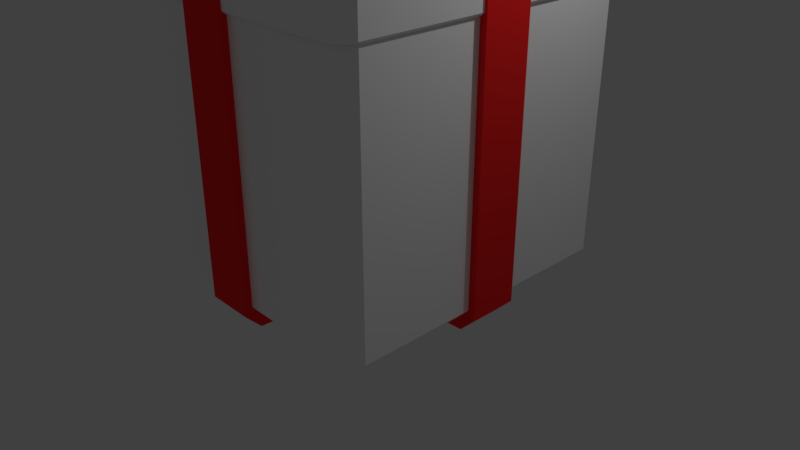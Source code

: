 # Source: Present.blend  (saved by Blender 2.79.0; exported with 4.5.12 LTS)
import bpy
from mathutils import Matrix  # noqa: F401  (used for matrix-valued properties, if any)

bpy.ops.wm.read_factory_settings(use_empty=True)
scene = bpy.context.scene
scene.name = 'Scene'

# ---- collections
col_collection_1 = bpy.data.collections.new('Collection 1'); scene.collection.children.link(col_collection_1)

# ---- materials (node trees are filled in below, after node groups)
mat_material = bpy.data.materials.new('Material')
mat_material.alpha_threshold = 0.0
mat_material.use_transparent_shadow = False
mat_material.diffuse_color = (1.0, 1.0, 1.0, 1.0)
mat_material.roughness = 0.5
mat_material.specular_intensity = 0.3854
mat_material.line_color = (0.0, 0.0, 0.0, 1.0)
mat_material_001 = bpy.data.materials.new('Material.001')
mat_material_001.alpha_threshold = 0.0
mat_material_001.use_transparent_shadow = False
mat_material_001.diffuse_color = (1.0, 0.02198, 0.02198, 1.0)
mat_material_001.roughness = 0.5
mat_material_001.line_color = (0.0, 0.0, 0.0, 1.0)

# ---- material node trees

# ---- world
world_world = bpy.data.worlds.new('World'); scene.world = world_world
world_world.color = (0.05088, 0.05088, 0.05088)
world_world.use_sun_shadow = False
world_world.sun_shadow_jitter_overblur = 0.0
world_world.cycles.sampling_method = 'MANUAL'

# ---- cameras
cam_camera = bpy.data.cameras.new('Camera')
cam_camera.clip_end = 100.0
cam_camera.lens = 35.0
cam_camera.sensor_width = 32.0
cam_camera.sensor_height = 18.0
cam_camera.ortho_scale = 7.314
cam_camera.dof.focus_distance = 0.0
cam_camera.dof.aperture_fstop = 128.0

# ---- lights
light_lamp = bpy.data.lights.new('Lamp', 'POINT')
light_lamp.transmission_factor = 0.0
light_lamp.cutoff_distance = 30.0
light_lamp.energy = 100.0
light_lamp.shadow_buffer_clip_start = 1.001
light_lamp.shadow_soft_size = 0.1
light_lamp.shadow_maximum_resolution = 0.006
light_lamp.use_absolute_resolution = True

# ---- meshes
me_cube_002 = bpy.data.meshes.new('Cube.002')
me_cube_002.from_pydata([(0.9082, 1.0, 0.9082), (0.9082, 0.9082, 1.0), (1.0, 0.9082, 0.9082), (0.9082, -1.0, 0.9082), (1.0, -0.9082, 0.9082), (0.9082, -0.9082, 1.0), (-1.0, -0.9082, 0.9082), (-0.9082, -1.0, 0.9082), (-0.9082, -0.9082, 1.0), (-1.0, 0.9082, 0.9082), (-0.9082, 0.9082, 1.0), (-0.9082, 1.0, 0.9082), (0.9082, 1.0, 0.7281), (1.0, 0.9082, 0.7281), (1.0, -0.9082, 0.7281), (0.9082, -1.0, 0.7281), (-0.9082, -1.0, 0.7281), (-1.0, -0.9082, 0.7281), (-1.0, 0.9082, 0.7281), (-0.9082, 1.0, 0.7281), (0.9313, 1.026, 0.9331), (0.9324, 0.9324, 1.027), (1.026, 0.9313, 0.9331), (0.9313, -1.026, 0.9331), (1.026, -0.9314, 0.9331), (0.9324, -0.9324, 1.027), (-1.026, -0.9313, 0.9331), (-0.9313, -1.026, 0.9331), (-0.9324, -0.9324, 1.027), (-1.026, 0.9313, 0.9331), (-0.9324, 0.9324, 1.027), (-0.9313, 1.026, 0.9331), (0.9312, 1.025, 0.7485), (1.025, 0.9312, 0.7485), (1.025, -0.9312, 0.7485), (0.9312, -1.025, 0.7485), (-0.9312, -1.025, 0.7485), (-1.025, -0.9312, 0.7485), (-1.025, 0.9312, 0.7485), (-0.9312, 1.025, 0.7485)], [], [(17, 18, 9, 6), (0, 2, 1), (3, 5, 4), (6, 8, 7), (9, 11, 10), (12, 13, 2, 0), (14, 15, 3, 4), (16, 17, 6, 7), (18, 19, 11, 9), (6, 9, 10, 8), (14, 4, 2, 13), (15, 16, 7, 3), (8, 10, 1, 5), (1, 10, 11, 0), (3, 7, 8, 5), (2, 4, 5, 1), (11, 19, 12, 0), (23, 27, 36, 35), (39, 31, 20, 32), (20, 21, 22), (23, 24, 25), (26, 27, 28), (29, 30, 31), (32, 20, 22, 33), (34, 24, 23, 35), (36, 27, 26, 37), (38, 29, 31, 39), (20, 31, 30, 21), (25, 28, 27, 23), (28, 30, 29, 26), (26, 29, 38, 37), (25, 21, 30, 28), (21, 25, 24, 22), (22, 24, 34, 33), (12, 19, 39, 32), (19, 18, 38, 39), (16, 15, 35, 36), (17, 16, 36, 37), (15, 14, 34, 35), (18, 17, 37, 38), (13, 12, 32, 33), (14, 13, 33, 34)])
me_cube_002.materials.append(mat_material)
me_cube_002.use_remesh_preserve_volume = False
me_cube_002.use_remesh_preserve_attributes = False
me_cube_002.use_mirror_vertex_groups = False
me_cube_002.update()
me_cube_001 = bpy.data.meshes.new('Cube.001')
me_cube_001.from_pydata([(1.0, 0.1514, -0.9082), (1.0, -0.1514, -0.9082), (0.9082, -0.1514, -1.0), (0.9082, 0.1514, -1.0), (-1.0, -0.1514, -0.9082), (-1.0, 0.1514, -0.9082), (-0.9082, 0.1514, -1.0), (-0.9082, -0.1514, -1.0), (0.9082, 0.1514, 1.0), (0.9082, -0.1514, 1.0), (1.0, -0.1514, 0.9082), (1.0, 0.1514, 0.9082), (-0.9082, -0.1514, 1.0), (-0.9082, 0.1514, 1.0), (-1.0, 0.1514, 0.9082), (-1.0, -0.1514, 0.9082), (0.1514, 0.9082, -1.0), (-0.1514, 0.9082, -1.0), (-0.1514, 1.0, -0.9082), (0.1514, 1.0, -0.9082), (0.1514, -1.0, -0.9082), (-0.1514, -1.0, -0.9082), (-0.1514, -0.9082, -1.0), (0.1514, -0.9082, -1.0), (0.1514, 1.0, 0.9082), (-0.1514, 1.0, 0.9082), (-0.1514, 0.9082, 1.0), (0.1514, 0.9082, 1.0), (0.1514, -0.9082, 1.0), (-0.1514, -0.9082, 1.0), (-0.1514, -1.0, 0.9082), (0.1514, -1.0, 0.9082), (-0.1514, 0.1514, 1.0), (0.1514, 0.1514, 1.0), (-0.1514, -0.1514, 1.0), (0.1514, -0.1514, 1.0), (0.1514, 0.1514, -1.0), (-0.1514, 0.1514, -1.0), (0.1514, -0.1514, -1.0), (-0.1514, -0.1514, -1.0), (1.05, 0.159, -0.9539), (1.05, -0.159, -0.9539), (0.9539, -0.159, -1.05), (0.9539, 0.159, -1.05), (-1.05, -0.159, -0.9539), (-1.05, 0.159, -0.9539), (-0.9539, 0.159, -1.05), (-0.9539, -0.159, -1.05), (0.9539, 0.159, 1.05), (0.9539, -0.159, 1.05), (1.05, -0.159, 0.9539), (1.05, 0.159, 0.9539), (-0.9539, -0.159, 1.05), (-0.9539, 0.159, 1.05), (-1.05, 0.159, 0.9539), (-1.05, -0.159, 0.9539), (0.1615, 0.1615, 1.067), (0.1615, -0.1615, 1.067), (-0.1615, 0.1615, -1.067), (-0.1615, -0.1615, -1.067), (0.159, 0.9539, -1.05), (-0.159, 0.9539, -1.05), (-0.159, 1.05, -0.9539), (0.159, 1.05, -0.9539), (0.159, -1.05, -0.9539), (-0.159, -1.05, -0.9539), (-0.159, -0.9539, -1.05), (0.159, -0.9539, -1.05), (0.159, 1.05, 0.9539), (-0.159, 1.05, 0.9539), (-0.159, 0.9539, 1.05), (0.159, 0.9539, 1.05), (0.159, -0.9539, 1.05), (-0.159, -0.9539, 1.05), (-0.159, -1.05, 0.9539), (0.159, -1.05, 0.9539), (-0.1615, 0.1615, 1.067), (-0.1615, -0.1615, 1.067), (0.1615, 0.1615, -1.067), (0.1615, -0.1615, -1.067), (-0.1615, 0.1615, 1.094), (0.1615, 0.1615, 1.094), (-0.1615, -0.1615, 1.094), (0.1615, -0.1615, 1.094), (-0.1615, 0.1615, 1.22), (0.1615, 0.1615, 1.22), (-0.1615, -0.1615, 1.22), (0.1615, -0.1615, 1.22), (-0.1615, 0.1615, 1.252), (0.1615, 0.1615, 1.252), (-0.1615, -0.1615, 1.252), (0.1615, -0.1615, 1.252), (-0.3077, 0.6527, 1.069), (0.3077, 0.6527, 1.069), (-0.3077, -0.6527, 1.069), (0.3077, -0.6527, 1.069), (-0.3077, 0.6527, 1.402), (0.3077, 0.6527, 1.402), (-0.3077, -0.6527, 1.402), (0.3077, -0.6527, 1.402)], [], [(0, 1, 10, 11), (12, 15, 14, 13), (8, 11, 10, 9), (4, 7, 6, 5), (0, 3, 2, 1), (32, 34, 12, 13), (4, 5, 14, 15), (37, 6, 7, 39), (3, 36, 38, 2), (36, 37, 39, 38), (16, 17, 37, 36), (8, 9, 35, 33), (33, 35, 34, 32), (27, 33, 32, 26), (28, 31, 30, 29), (24, 27, 26, 25), (20, 23, 22, 21), (16, 19, 18, 17), (20, 21, 30, 31), (35, 28, 29, 34), (38, 39, 22, 23), (24, 25, 18, 19), (40, 51, 50, 41), (52, 53, 54, 55), (48, 49, 50, 51), (44, 45, 46, 47), (40, 41, 42, 43), (76, 53, 52, 77), (44, 55, 54, 45), (58, 59, 47, 46), (43, 42, 79, 78), (78, 79, 59, 58), (60, 78, 58, 61), (48, 56, 57, 49), (77, 57, 83, 82), (71, 70, 76, 56), (72, 73, 74, 75), (68, 69, 70, 71), (64, 65, 66, 67), (60, 61, 62, 63), (64, 75, 74, 65), (57, 77, 73, 72), (79, 67, 66, 59), (68, 63, 62, 69), (21, 22, 66, 65), (9, 10, 50, 49), (19, 16, 60, 63), (7, 4, 44, 47), (17, 18, 62, 61), (5, 6, 46, 45), (16, 36, 78, 60), (20, 31, 75, 64), (3, 0, 40, 43), (37, 17, 61, 58), (30, 21, 65, 74), (1, 2, 42, 41), (28, 35, 57, 72), (8, 33, 56, 48), (32, 13, 53, 76), (34, 29, 73, 77), (35, 9, 49, 57), (33, 27, 71, 56), (38, 23, 67, 79), (4, 15, 55, 44), (26, 32, 76, 70), (12, 34, 77, 52), (22, 39, 59, 66), (14, 5, 45, 54), (31, 28, 72, 75), (0, 11, 51, 40), (24, 19, 63, 68), (6, 37, 58, 46), (29, 30, 74, 73), (10, 1, 41, 50), (36, 3, 43, 78), (18, 25, 69, 62), (39, 7, 47, 59), (27, 24, 68, 71), (15, 12, 52, 55), (25, 26, 70, 69), (13, 14, 54, 53), (2, 38, 79, 42), (23, 20, 64, 67), (11, 8, 48, 51), (83, 81, 85, 87), (56, 76, 80, 81), (57, 56, 81, 83), (76, 77, 82, 80), (85, 84, 88, 89), (86, 82, 94, 98), (80, 82, 86, 84), (84, 85, 97, 96), (89, 88, 90, 91), (84, 86, 90, 88), (86, 87, 91, 90), (87, 85, 89, 91), (93, 92, 96, 97), (94, 95, 99, 98), (83, 87, 99, 95), (81, 80, 92, 93), (87, 86, 98, 99), (80, 84, 96, 92), (85, 81, 93, 97), (82, 83, 95, 94)])
me_cube_001.materials.append(mat_material_001)
me_cube_001.use_remesh_preserve_volume = False
me_cube_001.use_remesh_preserve_attributes = False
me_cube_001.use_mirror_vertex_groups = False
me_cube_001.update()
me_cube = bpy.data.meshes.new('Cube')
me_cube.from_pydata([(1.0, 0.9082, -0.9082), (0.9082, 0.9082, -1.0), (0.9082, 1.0, -0.9082), (1.0, -0.9082, -0.9082), (0.9082, -1.0, -0.9082), (0.9082, -0.9082, -1.0), (-0.9082, -1.0, -0.9082), (-1.0, -0.9082, -0.9082), (-0.9082, -0.9082, -1.0), (-0.9082, 1.0, -0.9082), (-0.9082, 0.9082, -1.0), (-1.0, 0.9082, -0.9082), (0.9082, 1.0, 0.9082), (0.9082, 0.9082, 1.0), (1.0, 0.9082, 0.9082), (0.9082, -1.0, 0.9082), (1.0, -0.9082, 0.9082), (0.9082, -0.9082, 1.0), (-1.0, -0.9082, 0.9082), (-0.9082, -1.0, 0.9082), (-0.9082, -0.9082, 1.0), (-1.0, 0.9082, 0.9082), (-0.9082, 0.9082, 1.0), (-0.9082, 1.0, 0.9082)], [], [(2, 9, 23, 12), (0, 1, 2), (3, 4, 5), (6, 7, 8), (9, 10, 11), (12, 13, 14), (15, 16, 17), (18, 19, 20), (21, 22, 23), (0, 3, 5, 1), (0, 14, 16, 3), (4, 6, 8, 5), (13, 17, 16, 14), (12, 23, 22, 13), (17, 20, 19, 15), (20, 22, 21, 18), (1, 10, 9, 2), (7, 11, 10, 8), (5, 8, 10, 1), (2, 12, 14, 0), (11, 21, 23, 9), (18, 21, 11, 7), (3, 16, 15, 4), (4, 15, 19, 6), (13, 22, 20, 17), (6, 19, 18, 7)])
me_cube.materials.append(mat_material)
me_cube.use_remesh_preserve_volume = False
me_cube.use_remesh_preserve_attributes = False
me_cube.use_mirror_vertex_groups = False
me_cube.update()

# ---- objects
ob_cube_002 = bpy.data.objects.new('Cube.002', me_cube_002)
ob_cube_001 = bpy.data.objects.new('Cube.001', me_cube_001)
ob_cube = bpy.data.objects.new('Cube', me_cube)
ob_lamp = bpy.data.objects.new('Lamp', light_lamp)
ob_camera = bpy.data.objects.new('Camera', cam_camera)

# ---- transforms, parenting, visibility, modifiers, constraints
ob_cube_002.location = (0.0, 0.0, 1.975)
ob_cube_002.scale = (2.012, 2.012, 2.012)
ob_cube_002.lock_rotations_4d = False
ob_cube_002.empty_display_type = 'ARROWS'
ob_cube_002.lineart.crease_threshold = 0.0
ob_cube_001.location = (0.0, 0.0, 2.0)
ob_cube_001.scale = (2.0, 2.0, 2.0)
ob_cube_001.lock_rotations_4d = False
ob_cube_001.empty_display_type = 'ARROWS'
ob_cube_001.lineart.crease_threshold = 0.0
ob_cube.location = (0.0, 0.0, 2.0)
ob_cube.scale = (2.0, 2.0, 2.0)
ob_cube.lock_rotations_4d = False
ob_cube.empty_display_type = 'ARROWS'
ob_cube.lineart.crease_threshold = 0.0
ob_lamp.location = (4.076, 1.005, 5.904)
ob_lamp.rotation_euler = (0.6503, 0.05522, 1.866)
ob_lamp.lock_rotations_4d = False
ob_lamp.empty_display_type = 'ARROWS'
ob_lamp.color = (0.0, 0.0, 0.0, 0.0)
ob_lamp.lineart.crease_threshold = 0.0
ob_camera.location = (7.481, -6.508, 5.344)
ob_camera.rotation_euler = (1.109, 0.0, 0.8149)
ob_camera.lock_rotations_4d = False
ob_camera.empty_display_type = 'ARROWS'
ob_camera.color = (0.0, 0.0, 0.0, 0.0)
ob_camera.display_type = 'WIRE'
ob_camera.lineart.crease_threshold = 0.0

# ---- collection membership
col_collection_1.objects.link(ob_cube_002)
col_collection_1.objects.link(ob_cube_001)
col_collection_1.objects.link(ob_cube)
col_collection_1.objects.link(ob_lamp)
col_collection_1.objects.link(ob_camera)

# ---- scene / render settings (as saved in the file)
scene.camera = ob_camera
scene.frame_start = 1; scene.frame_end = 250; scene.frame_set(1)
scene.render.engine = 'BLENDER_EEVEE_NEXT'
scene.render.resolution_percentage = 50
scene.render.dither_intensity = 0.0
scene.cycles.use_denoising = False
scene.cycles.samples = 128
scene.cycles.sampling_pattern = 'TABULATED_SOBOL'
scene.cycles.use_adaptive_sampling = False
scene.cycles.use_light_tree = False
scene.cycles.blur_glossy = 0.0
scene.cycles.sample_clamp_indirect = 0.0
scene.view_settings.view_transform = 'Standard'
bpy.context.view_layer.update()
